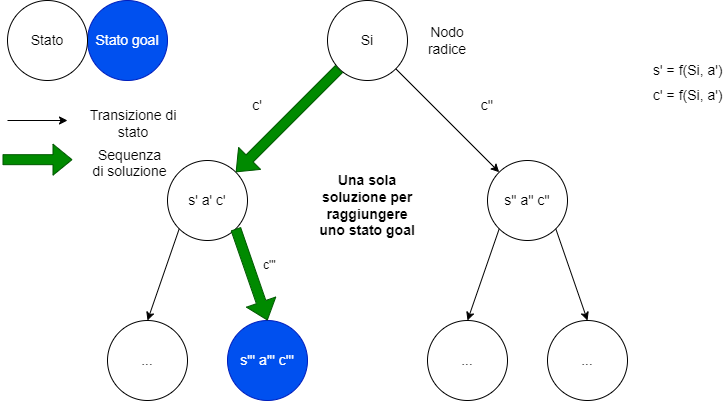

The diagram above was exported from draw.io. Its source (the exported page's mxGraphModel, read from the mxfile embedded in the PNG):
<mxGraphModel dx="1050" dy="617" grid="1" gridSize="10" guides="1" tooltips="1" connect="1" arrows="1" fold="1" page="1" pageScale="1" pageWidth="827" pageHeight="1169" math="0" shadow="0">
  <root>
    <mxCell id="0" />
    <mxCell id="1" parent="0" />
    <mxCell id="cAIxTYzPU_nXkD_3AV_U-1" value="&lt;font style=&quot;font-size: 14px;&quot;&gt;Si&lt;/font&gt;" style="ellipse;whiteSpace=wrap;html=1;aspect=fixed;" vertex="1" parent="1">
      <mxGeometry x="360" y="120" width="80" height="80" as="geometry" />
    </mxCell>
    <mxCell id="cAIxTYzPU_nXkD_3AV_U-2" value="&lt;font style=&quot;font-size: 14px;&quot;&gt;Nodo radice&lt;/font&gt;" style="text;html=1;strokeColor=none;fillColor=none;align=center;verticalAlign=middle;whiteSpace=wrap;rounded=0;" vertex="1" parent="1">
      <mxGeometry x="450" y="145" width="60" height="30" as="geometry" />
    </mxCell>
    <mxCell id="cAIxTYzPU_nXkD_3AV_U-3" value="" style="endArrow=classic;html=1;rounded=0;exitX=0;exitY=1;exitDx=0;exitDy=0;entryX=1;entryY=0;entryDx=0;entryDy=0;" edge="1" parent="1" source="cAIxTYzPU_nXkD_3AV_U-1" target="cAIxTYzPU_nXkD_3AV_U-4">
      <mxGeometry width="50" height="50" relative="1" as="geometry">
        <mxPoint x="390" y="450" as="sourcePoint" />
        <mxPoint x="280" y="280" as="targetPoint" />
      </mxGeometry>
    </mxCell>
    <mxCell id="cAIxTYzPU_nXkD_3AV_U-4" value="&lt;font style=&quot;font-size: 14px;&quot;&gt;s' a' c'&lt;/font&gt;" style="ellipse;whiteSpace=wrap;html=1;aspect=fixed;" vertex="1" parent="1">
      <mxGeometry x="200" y="280" width="80" height="80" as="geometry" />
    </mxCell>
    <mxCell id="cAIxTYzPU_nXkD_3AV_U-5" value="&lt;font style=&quot;font-size: 14px;&quot;&gt;s'' a'' c''&lt;/font&gt;" style="ellipse;whiteSpace=wrap;html=1;aspect=fixed;" vertex="1" parent="1">
      <mxGeometry x="520" y="280" width="80" height="80" as="geometry" />
    </mxCell>
    <mxCell id="cAIxTYzPU_nXkD_3AV_U-6" value="" style="endArrow=classic;html=1;rounded=0;exitX=1;exitY=1;exitDx=0;exitDy=0;entryX=0;entryY=0;entryDx=0;entryDy=0;" edge="1" parent="1" source="cAIxTYzPU_nXkD_3AV_U-1" target="cAIxTYzPU_nXkD_3AV_U-5">
      <mxGeometry width="50" height="50" relative="1" as="geometry">
        <mxPoint x="382" y="198" as="sourcePoint" />
        <mxPoint x="278" y="302" as="targetPoint" />
      </mxGeometry>
    </mxCell>
    <mxCell id="cAIxTYzPU_nXkD_3AV_U-7" value="&lt;font style=&quot;font-size: 14px;&quot;&gt;c'&lt;/font&gt;" style="text;html=1;strokeColor=none;fillColor=none;align=center;verticalAlign=middle;whiteSpace=wrap;rounded=0;" vertex="1" parent="1">
      <mxGeometry x="260" y="210" width="60" height="30" as="geometry" />
    </mxCell>
    <mxCell id="cAIxTYzPU_nXkD_3AV_U-8" value="&lt;font style=&quot;font-size: 14px;&quot;&gt;c''&lt;/font&gt;" style="text;html=1;strokeColor=none;fillColor=none;align=center;verticalAlign=middle;whiteSpace=wrap;rounded=0;" vertex="1" parent="1">
      <mxGeometry x="490" y="210" width="60" height="30" as="geometry" />
    </mxCell>
    <mxCell id="cAIxTYzPU_nXkD_3AV_U-9" value="" style="endArrow=classic;html=1;rounded=0;exitX=0;exitY=1;exitDx=0;exitDy=0;entryX=0.5;entryY=0;entryDx=0;entryDy=0;" edge="1" parent="1" source="cAIxTYzPU_nXkD_3AV_U-5" target="cAIxTYzPU_nXkD_3AV_U-11">
      <mxGeometry width="50" height="50" relative="1" as="geometry">
        <mxPoint x="390" y="450" as="sourcePoint" />
        <mxPoint x="500" y="440" as="targetPoint" />
      </mxGeometry>
    </mxCell>
    <mxCell id="cAIxTYzPU_nXkD_3AV_U-10" value="" style="endArrow=classic;html=1;rounded=0;exitX=1;exitY=1;exitDx=0;exitDy=0;entryX=0.5;entryY=0;entryDx=0;entryDy=0;" edge="1" parent="1" source="cAIxTYzPU_nXkD_3AV_U-5" target="cAIxTYzPU_nXkD_3AV_U-12">
      <mxGeometry width="50" height="50" relative="1" as="geometry">
        <mxPoint x="542" y="358" as="sourcePoint" />
        <mxPoint x="620" y="440" as="targetPoint" />
      </mxGeometry>
    </mxCell>
    <mxCell id="cAIxTYzPU_nXkD_3AV_U-11" value="&lt;font style=&quot;font-size: 14px;&quot;&gt;...&lt;/font&gt;" style="ellipse;whiteSpace=wrap;html=1;aspect=fixed;" vertex="1" parent="1">
      <mxGeometry x="460" y="440" width="80" height="80" as="geometry" />
    </mxCell>
    <mxCell id="cAIxTYzPU_nXkD_3AV_U-12" value="&lt;font style=&quot;font-size: 14px;&quot;&gt;...&lt;/font&gt;" style="ellipse;whiteSpace=wrap;html=1;aspect=fixed;" vertex="1" parent="1">
      <mxGeometry x="580" y="440" width="80" height="80" as="geometry" />
    </mxCell>
    <mxCell id="cAIxTYzPU_nXkD_3AV_U-13" value="" style="endArrow=classic;html=1;rounded=0;exitX=0;exitY=1;exitDx=0;exitDy=0;entryX=0.5;entryY=0;entryDx=0;entryDy=0;" edge="1" parent="1" target="cAIxTYzPU_nXkD_3AV_U-15" source="cAIxTYzPU_nXkD_3AV_U-4">
      <mxGeometry width="50" height="50" relative="1" as="geometry">
        <mxPoint x="212" y="348" as="sourcePoint" />
        <mxPoint x="180" y="440" as="targetPoint" />
      </mxGeometry>
    </mxCell>
    <mxCell id="cAIxTYzPU_nXkD_3AV_U-14" value="" style="endArrow=classic;html=1;rounded=0;exitX=1;exitY=1;exitDx=0;exitDy=0;entryX=0.5;entryY=0;entryDx=0;entryDy=0;" edge="1" parent="1" target="cAIxTYzPU_nXkD_3AV_U-16" source="cAIxTYzPU_nXkD_3AV_U-4">
      <mxGeometry width="50" height="50" relative="1" as="geometry">
        <mxPoint x="268" y="348" as="sourcePoint" />
        <mxPoint x="300" y="440" as="targetPoint" />
      </mxGeometry>
    </mxCell>
    <mxCell id="cAIxTYzPU_nXkD_3AV_U-15" value="&lt;font style=&quot;font-size: 14px;&quot;&gt;...&lt;/font&gt;" style="ellipse;whiteSpace=wrap;html=1;aspect=fixed;" vertex="1" parent="1">
      <mxGeometry x="140" y="440" width="80" height="80" as="geometry" />
    </mxCell>
    <mxCell id="cAIxTYzPU_nXkD_3AV_U-16" value="&lt;font style=&quot;font-size: 14px;&quot;&gt;s''' a''' c'''&lt;/font&gt;" style="ellipse;whiteSpace=wrap;html=1;aspect=fixed;fillColor=#0050ef;fontColor=#ffffff;strokeColor=#001DBC;" vertex="1" parent="1">
      <mxGeometry x="260" y="440" width="80" height="80" as="geometry" />
    </mxCell>
    <mxCell id="cAIxTYzPU_nXkD_3AV_U-17" value="c'''" style="text;strokeColor=none;fillColor=none;align=left;verticalAlign=middle;spacingLeft=4;spacingRight=4;overflow=hidden;points=[[0,0.5],[1,0.5]];portConstraint=eastwest;rotatable=0;whiteSpace=wrap;html=1;" vertex="1" parent="1">
      <mxGeometry x="290" y="370" width="80" height="30" as="geometry" />
    </mxCell>
    <mxCell id="cAIxTYzPU_nXkD_3AV_U-18" value="" style="shape=flexArrow;endArrow=classic;html=1;rounded=0;exitX=0;exitY=1;exitDx=0;exitDy=0;entryX=1;entryY=0;entryDx=0;entryDy=0;fillColor=#008a00;strokeColor=#005700;" edge="1" parent="1" source="cAIxTYzPU_nXkD_3AV_U-1" target="cAIxTYzPU_nXkD_3AV_U-4">
      <mxGeometry width="50" height="50" relative="1" as="geometry">
        <mxPoint x="390" y="450" as="sourcePoint" />
        <mxPoint x="440" y="400" as="targetPoint" />
      </mxGeometry>
    </mxCell>
    <mxCell id="cAIxTYzPU_nXkD_3AV_U-19" value="" style="shape=flexArrow;endArrow=classic;html=1;rounded=0;exitX=1;exitY=1;exitDx=0;exitDy=0;entryX=0.5;entryY=0;entryDx=0;entryDy=0;fillColor=#008a00;strokeColor=#005700;" edge="1" parent="1" source="cAIxTYzPU_nXkD_3AV_U-4" target="cAIxTYzPU_nXkD_3AV_U-16">
      <mxGeometry width="50" height="50" relative="1" as="geometry">
        <mxPoint x="390" y="450" as="sourcePoint" />
        <mxPoint x="440" y="400" as="targetPoint" />
      </mxGeometry>
    </mxCell>
    <mxCell id="cAIxTYzPU_nXkD_3AV_U-20" value="&lt;font style=&quot;font-size: 14px;&quot;&gt;Stato goal&lt;/font&gt;" style="ellipse;whiteSpace=wrap;html=1;aspect=fixed;fillColor=#0050ef;fontColor=#ffffff;strokeColor=#001DBC;" vertex="1" parent="1">
      <mxGeometry x="120" y="120" width="80" height="80" as="geometry" />
    </mxCell>
    <mxCell id="cAIxTYzPU_nXkD_3AV_U-21" value="&lt;font style=&quot;font-size: 14px;&quot;&gt;Stato&lt;/font&gt;" style="ellipse;whiteSpace=wrap;html=1;aspect=fixed;" vertex="1" parent="1">
      <mxGeometry x="40" y="120" width="80" height="80" as="geometry" />
    </mxCell>
    <mxCell id="cAIxTYzPU_nXkD_3AV_U-22" value="" style="endArrow=classic;html=1;rounded=0;" edge="1" parent="1">
      <mxGeometry width="50" height="50" relative="1" as="geometry">
        <mxPoint x="40" y="240" as="sourcePoint" />
        <mxPoint x="100" y="240" as="targetPoint" />
      </mxGeometry>
    </mxCell>
    <mxCell id="cAIxTYzPU_nXkD_3AV_U-23" value="Transizione di stato" style="text;html=1;strokeColor=none;fillColor=none;align=center;verticalAlign=middle;whiteSpace=wrap;rounded=0;fontSize=14;" vertex="1" parent="1">
      <mxGeometry x="111" y="228" width="110" height="30" as="geometry" />
    </mxCell>
    <mxCell id="cAIxTYzPU_nXkD_3AV_U-24" value="" style="shape=flexArrow;endArrow=classic;html=1;rounded=0;fillColor=#008a00;strokeColor=#005700;" edge="1" parent="1">
      <mxGeometry width="50" height="50" relative="1" as="geometry">
        <mxPoint x="35" y="279.17" as="sourcePoint" />
        <mxPoint x="105" y="279.17" as="targetPoint" />
      </mxGeometry>
    </mxCell>
    <mxCell id="cAIxTYzPU_nXkD_3AV_U-25" value="Sequenza di soluzione" style="text;strokeColor=none;fillColor=none;align=center;verticalAlign=middle;spacingLeft=4;spacingRight=4;overflow=hidden;points=[[0,0.5],[1,0.5]];portConstraint=eastwest;rotatable=0;whiteSpace=wrap;html=1;fontSize=14;" vertex="1" parent="1">
      <mxGeometry x="120" y="264" width="85" height="36" as="geometry" />
    </mxCell>
    <mxCell id="cAIxTYzPU_nXkD_3AV_U-30" value="c' = f(Si, a')" style="text;strokeColor=none;fillColor=none;align=left;verticalAlign=middle;spacingLeft=4;spacingRight=4;overflow=hidden;points=[[0,0.5],[1,0.5]];portConstraint=eastwest;rotatable=0;whiteSpace=wrap;html=1;fontSize=14;" vertex="1" parent="1">
      <mxGeometry x="680" y="200" width="80" height="30" as="geometry" />
    </mxCell>
    <mxCell id="cAIxTYzPU_nXkD_3AV_U-31" value="s' = f(Si, a')" style="text;strokeColor=none;fillColor=none;align=left;verticalAlign=middle;spacingLeft=4;spacingRight=4;overflow=hidden;points=[[0,0.5],[1,0.5]];portConstraint=eastwest;rotatable=0;whiteSpace=wrap;html=1;fontSize=14;" vertex="1" parent="1">
      <mxGeometry x="680" y="175" width="80" height="30" as="geometry" />
    </mxCell>
    <mxCell id="cAIxTYzPU_nXkD_3AV_U-32" value="Una sola soluzione per raggiungere uno stato goal" style="text;strokeColor=none;fillColor=none;align=center;verticalAlign=middle;spacingLeft=4;spacingRight=4;overflow=hidden;points=[[0,0.5],[1,0.5]];portConstraint=eastwest;rotatable=0;whiteSpace=wrap;html=1;fontSize=14;fontStyle=1" vertex="1" parent="1">
      <mxGeometry x="340" y="280" width="120" height="90" as="geometry" />
    </mxCell>
  </root>
</mxGraphModel>